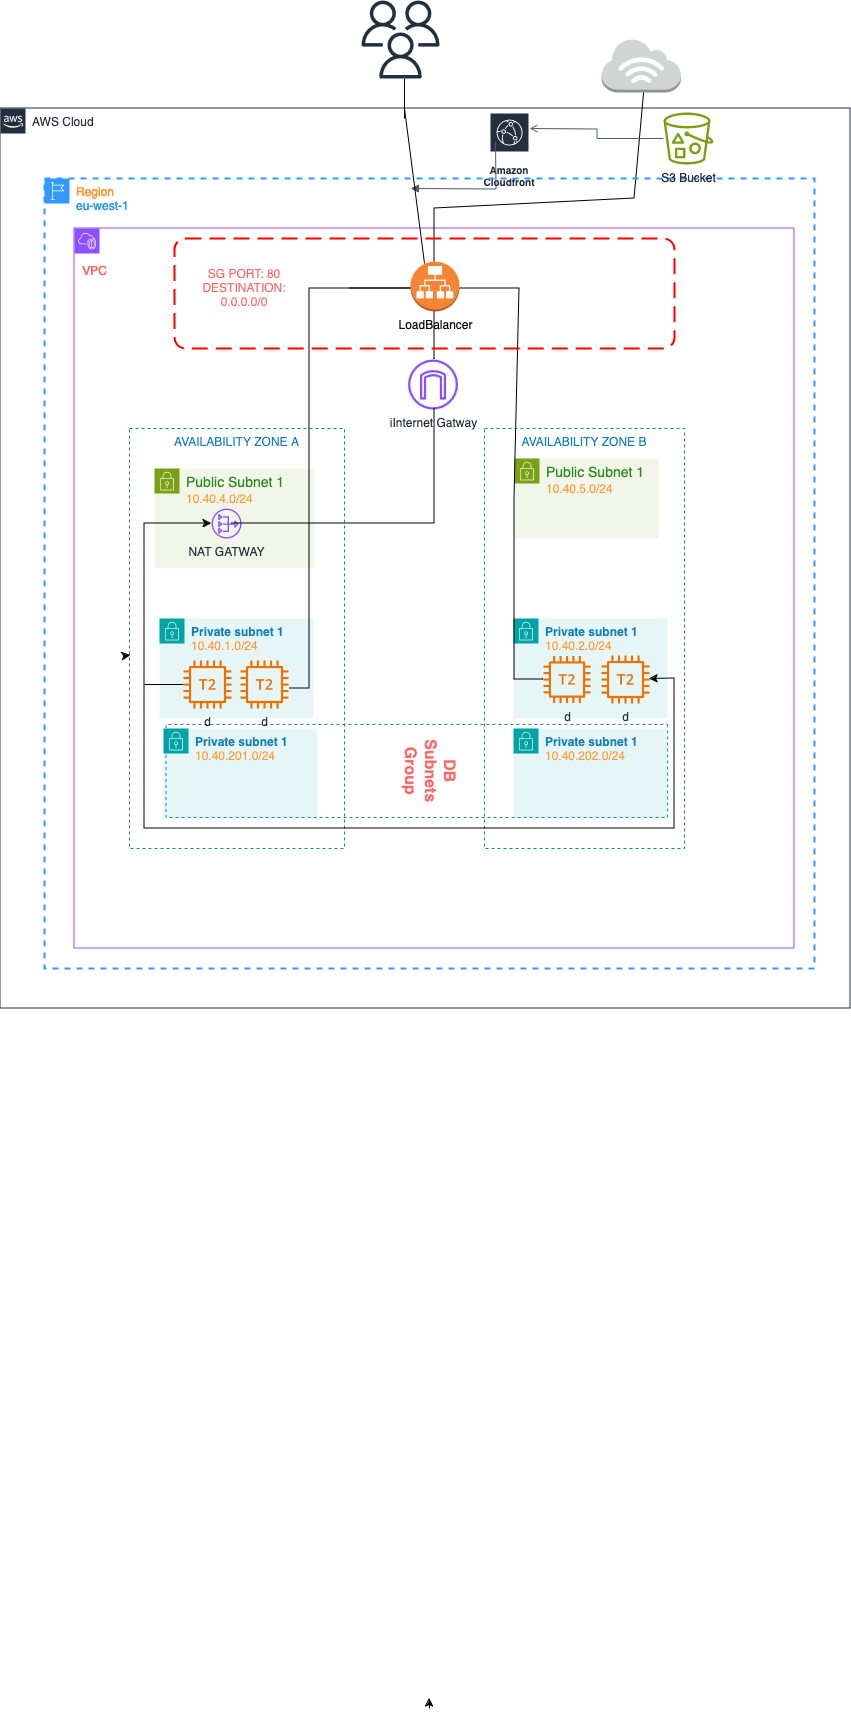

The diagram above was exported from draw.io. Its source (the exported page's mxGraphModel, read from the mxfile embedded in the PNG):
<mxGraphModel dx="2043" dy="3158" grid="1" gridSize="10" guides="1" tooltips="1" connect="1" arrows="1" fold="1" page="1" pageScale="1" pageWidth="291" pageHeight="413" background="#FFFFFF" math="0" shadow="0">
  <root>
    <mxCell id="0" />
    <mxCell id="1" parent="0" />
    <mxCell id="Lrp0KYGwstRMrM9U_WWl-10" style="edgeStyle=orthogonalEdgeStyle;rounded=0;orthogonalLoop=1;jettySize=auto;html=1;exitX=0.5;exitY=0;exitDx=0;exitDy=0;" parent="1" edge="1">
      <mxGeometry relative="1" as="geometry">
        <mxPoint x="415" y="-30" as="targetPoint" />
        <mxPoint x="415" y="-20" as="sourcePoint" />
      </mxGeometry>
    </mxCell>
    <mxCell id="0UgXMFedn1NSLF9et63e-4" value="AWS Cloud" style="points=[[0,0],[0.25,0],[0.5,0],[0.75,0],[1,0],[1,0.25],[1,0.5],[1,0.75],[1,1],[0.75,1],[0.5,1],[0.25,1],[0,1],[0,0.75],[0,0.5],[0,0.25]];outlineConnect=0;gradientColor=none;html=1;whiteSpace=wrap;fontSize=12;fontStyle=0;container=0;pointerEvents=0;collapsible=0;recursiveResize=0;shape=mxgraph.aws4.group;grIcon=mxgraph.aws4.group_aws_cloud_alt;strokeColor=#232F3E;fillColor=none;verticalAlign=top;align=left;spacingLeft=30;fontColor=#232F3E;dashed=0;perimeterSpacing=0;" parent="1" vertex="1">
      <mxGeometry x="-14" y="-1620" width="850" height="900" as="geometry" />
    </mxCell>
    <mxCell id="0UgXMFedn1NSLF9et63e-23" value="" style="points=[[0,0],[0.25,0],[0.5,0],[0.75,0],[1,0],[1,0.25],[1,0.5],[1,0.75],[1,1],[0.75,1],[0.5,1],[0.25,1],[0,1],[0,0.75],[0,0.5],[0,0.25]];outlineConnect=0;gradientColor=none;html=1;whiteSpace=wrap;fontSize=12;fontStyle=0;container=0;pointerEvents=0;collapsible=0;recursiveResize=0;shape=mxgraph.aws4.group;grIcon=mxgraph.aws4.group_vpc2;strokeColor=#8C4FFF;fillColor=none;verticalAlign=top;align=left;spacingLeft=30;fontColor=#AAB7B8;dashed=0;" parent="1" vertex="1">
      <mxGeometry x="60" y="-1500" width="720" height="720" as="geometry" />
    </mxCell>
    <mxCell id="0UgXMFedn1NSLF9et63e-10" value="AVAILABILITY ZONE A" style="fillColor=none;strokeColor=#147EBA;dashed=1;verticalAlign=top;fontStyle=0;fontColor=#147EBA;whiteSpace=wrap;html=1;" parent="1" vertex="1">
      <mxGeometry x="115" y="-1300" width="215" height="420" as="geometry" />
    </mxCell>
    <mxCell id="0UgXMFedn1NSLF9et63e-30" style="edgeStyle=orthogonalEdgeStyle;rounded=0;orthogonalLoop=1;jettySize=auto;html=1;exitX=0.5;exitY=1;exitDx=0;exitDy=0;" parent="1" source="0UgXMFedn1NSLF9et63e-10" target="0UgXMFedn1NSLF9et63e-10" edge="1">
      <mxGeometry relative="1" as="geometry" />
    </mxCell>
    <mxCell id="0UgXMFedn1NSLF9et63e-31" value="AVAILABILITY ZONE B" style="fillColor=none;strokeColor=#147EBA;dashed=1;verticalAlign=top;fontStyle=0;fontColor=#147EBA;whiteSpace=wrap;html=1;" parent="1" vertex="1">
      <mxGeometry x="470" y="-1300" width="200" height="420" as="geometry" />
    </mxCell>
    <mxCell id="qHFF6SnNXmremmTt01RR-1" value="&lt;div&gt;&lt;font style=&quot;font-size: 14px;&quot;&gt;Public Subnet 1&lt;/font&gt;&lt;/div&gt;&lt;div&gt;&lt;font color=&quot;#ff9933&quot;&gt;10.40.4.0/24&lt;/font&gt;&lt;/div&gt;" style="points=[[0,0],[0.25,0],[0.5,0],[0.75,0],[1,0],[1,0.25],[1,0.5],[1,0.75],[1,1],[0.75,1],[0.5,1],[0.25,1],[0,1],[0,0.75],[0,0.5],[0,0.25]];outlineConnect=0;gradientColor=none;html=1;whiteSpace=wrap;fontSize=12;fontStyle=0;container=1;pointerEvents=0;collapsible=0;recursiveResize=0;shape=mxgraph.aws4.group;grIcon=mxgraph.aws4.group_security_group;grStroke=0;strokeColor=#7AA116;fillColor=#F2F6E8;verticalAlign=top;align=left;spacingLeft=30;fontColor=#248814;dashed=0;" vertex="1" parent="1">
      <mxGeometry x="140" y="-1260" width="160" height="100" as="geometry" />
    </mxCell>
    <mxCell id="qHFF6SnNXmremmTt01RR-13" value="NAT GATWAY" style="sketch=0;outlineConnect=0;fontColor=#232F3E;gradientColor=none;fillColor=#8C4FFF;strokeColor=none;dashed=0;verticalLabelPosition=bottom;verticalAlign=top;align=center;html=1;fontSize=12;fontStyle=0;aspect=fixed;pointerEvents=1;shape=mxgraph.aws4.nat_gateway;" vertex="1" parent="qHFF6SnNXmremmTt01RR-1">
      <mxGeometry x="57" y="40" width="30" height="30" as="geometry" />
    </mxCell>
    <mxCell id="qHFF6SnNXmremmTt01RR-2" value="&lt;div&gt;&lt;font style=&quot;font-size: 14px;&quot;&gt;Public Subnet 1&lt;/font&gt;&lt;/div&gt;&lt;div&gt;&lt;font color=&quot;#ff9933&quot;&gt;10.40.5.0/24&lt;/font&gt;&lt;/div&gt;" style="points=[[0,0],[0.25,0],[0.5,0],[0.75,0],[1,0],[1,0.25],[1,0.5],[1,0.75],[1,1],[0.75,1],[0.5,1],[0.25,1],[0,1],[0,0.75],[0,0.5],[0,0.25]];outlineConnect=0;gradientColor=none;html=1;whiteSpace=wrap;fontSize=12;fontStyle=0;container=1;pointerEvents=0;collapsible=0;recursiveResize=0;shape=mxgraph.aws4.group;grIcon=mxgraph.aws4.group_security_group;grStroke=0;strokeColor=#7AA116;fillColor=#F2F6E8;verticalAlign=top;align=left;spacingLeft=30;fontColor=#248814;dashed=0;" vertex="1" parent="1">
      <mxGeometry x="500" y="-1270" width="144" height="80" as="geometry" />
    </mxCell>
    <mxCell id="qHFF6SnNXmremmTt01RR-3" value="&lt;div&gt;&lt;b&gt;Private subnet 1&lt;/b&gt;&lt;/div&gt;&lt;div&gt;&lt;font color=&quot;#ff9933&quot;&gt;10.40.1.0/24&lt;/font&gt;&lt;/div&gt;" style="points=[[0,0],[0.25,0],[0.5,0],[0.75,0],[1,0],[1,0.25],[1,0.5],[1,0.75],[1,1],[0.75,1],[0.5,1],[0.25,1],[0,1],[0,0.75],[0,0.5],[0,0.25]];outlineConnect=0;gradientColor=none;html=1;whiteSpace=wrap;fontSize=12;fontStyle=0;container=1;pointerEvents=0;collapsible=0;recursiveResize=0;shape=mxgraph.aws4.group;grIcon=mxgraph.aws4.group_security_group;grStroke=0;strokeColor=#00A4A6;fillColor=#E6F6F7;verticalAlign=top;align=left;spacingLeft=30;fontColor=#147EBA;dashed=0;" vertex="1" parent="1">
      <mxGeometry x="145" y="-1110" width="154" height="100" as="geometry" />
    </mxCell>
    <mxCell id="qHFF6SnNXmremmTt01RR-28" value="" style="endArrow=none;html=1;rounded=0;" edge="1" parent="qHFF6SnNXmremmTt01RR-3" target="qHFF6SnNXmremmTt01RR-17">
      <mxGeometry width="50" height="50" relative="1" as="geometry">
        <mxPoint x="-15" y="66" as="sourcePoint" />
        <mxPoint x="15" y="30" as="targetPoint" />
      </mxGeometry>
    </mxCell>
    <mxCell id="qHFF6SnNXmremmTt01RR-6" value="&lt;div&gt;&lt;b&gt;Private subnet 1&lt;/b&gt;&lt;/div&gt;&lt;div&gt;&lt;font color=&quot;#ff9933&quot;&gt;10.40.2.0/24&lt;/font&gt;&lt;/div&gt;" style="points=[[0,0],[0.25,0],[0.5,0],[0.75,0],[1,0],[1,0.25],[1,0.5],[1,0.75],[1,1],[0.75,1],[0.5,1],[0.25,1],[0,1],[0,0.75],[0,0.5],[0,0.25]];outlineConnect=0;gradientColor=none;html=1;whiteSpace=wrap;fontSize=12;fontStyle=0;container=1;pointerEvents=0;collapsible=0;recursiveResize=0;shape=mxgraph.aws4.group;grIcon=mxgraph.aws4.group_security_group;grStroke=0;strokeColor=#00A4A6;fillColor=#E6F6F7;verticalAlign=top;align=left;spacingLeft=30;fontColor=#147EBA;dashed=0;" vertex="1" parent="1">
      <mxGeometry x="499" y="-1110" width="154" height="100" as="geometry" />
    </mxCell>
    <mxCell id="qHFF6SnNXmremmTt01RR-37" value="" style="endArrow=none;html=1;rounded=0;" edge="1" parent="qHFF6SnNXmremmTt01RR-6" source="qHFF6SnNXmremmTt01RR-16">
      <mxGeometry width="50" height="50" relative="1" as="geometry">
        <mxPoint x="6" y="60" as="sourcePoint" />
        <mxPoint x="-54" y="-330" as="targetPoint" />
        <Array as="points">
          <mxPoint x="1" y="61" />
          <mxPoint x="1" y="30" />
          <mxPoint x="1" y="-20" />
          <mxPoint x="1" y="-120" />
          <mxPoint x="6" y="-330" />
        </Array>
      </mxGeometry>
    </mxCell>
    <mxCell id="qHFF6SnNXmremmTt01RR-7" value="&lt;div&gt;&lt;b&gt;Private subnet 1&lt;/b&gt;&lt;/div&gt;&lt;div&gt;&lt;font color=&quot;#ff9933&quot;&gt;10.40.201.0/24&lt;/font&gt;&lt;/div&gt;" style="points=[[0,0],[0.25,0],[0.5,0],[0.75,0],[1,0],[1,0.25],[1,0.5],[1,0.75],[1,1],[0.75,1],[0.5,1],[0.25,1],[0,1],[0,0.75],[0,0.5],[0,0.25]];outlineConnect=0;gradientColor=none;html=1;whiteSpace=wrap;fontSize=12;fontStyle=0;container=1;pointerEvents=0;collapsible=0;recursiveResize=0;shape=mxgraph.aws4.group;grIcon=mxgraph.aws4.group_security_group;grStroke=0;strokeColor=#00A4A6;fillColor=#E6F6F7;verticalAlign=top;align=left;spacingLeft=30;fontColor=#147EBA;dashed=0;" vertex="1" parent="1">
      <mxGeometry x="149" y="-1000" width="154" height="90" as="geometry" />
    </mxCell>
    <mxCell id="qHFF6SnNXmremmTt01RR-8" value="&lt;div&gt;&lt;b&gt;Private subnet 1&lt;/b&gt;&lt;/div&gt;&lt;div&gt;&lt;font color=&quot;#ff9933&quot;&gt;10.40.202.0/24&lt;/font&gt;&lt;/div&gt;" style="points=[[0,0],[0.25,0],[0.5,0],[0.75,0],[1,0],[1,0.25],[1,0.5],[1,0.75],[1,1],[0.75,1],[0.5,1],[0.25,1],[0,1],[0,0.75],[0,0.5],[0,0.25]];outlineConnect=0;gradientColor=none;html=1;whiteSpace=wrap;fontSize=12;fontStyle=0;container=1;pointerEvents=0;collapsible=0;recursiveResize=0;shape=mxgraph.aws4.group;grIcon=mxgraph.aws4.group_security_group;grStroke=0;strokeColor=#00A4A6;fillColor=#E6F6F7;verticalAlign=top;align=left;spacingLeft=30;fontColor=#147EBA;dashed=0;" vertex="1" parent="1">
      <mxGeometry x="499" y="-1000" width="154" height="90" as="geometry" />
    </mxCell>
    <mxCell id="qHFF6SnNXmremmTt01RR-9" value="&lt;div&gt;&lt;font color=&quot;#ff6666&quot;&gt;&lt;br&gt;&lt;/font&gt;&lt;/div&gt;&lt;div&gt;&lt;font color=&quot;#ff6666&quot;&gt;&lt;br&gt;&lt;/font&gt;&lt;/div&gt;&lt;div&gt;&lt;font color=&quot;#ff6666&quot;&gt;&lt;br&gt;&lt;/font&gt;&lt;/div&gt;&lt;div&gt;&lt;font color=&quot;#ff6666&quot;&gt;&lt;br&gt;&lt;/font&gt;&lt;/div&gt;&lt;div&gt;&lt;font color=&quot;#ff6666&quot;&gt;&lt;br&gt;&lt;/font&gt;&lt;/div&gt;&lt;div&gt;&lt;font color=&quot;#ff6666&quot;&gt;&lt;br&gt;&lt;/font&gt;&lt;/div&gt;&lt;div&gt;&lt;font color=&quot;#ff6666&quot;&gt;&lt;br&gt;&lt;/font&gt;&lt;/div&gt;&lt;div&gt;&lt;font color=&quot;#ff6666&quot;&gt;&lt;br&gt;&lt;/font&gt;&lt;/div&gt;&lt;div&gt;&lt;font color=&quot;#ff6666&quot;&gt;&lt;br&gt;&lt;/font&gt;&lt;/div&gt;&lt;div&gt;&lt;font color=&quot;#ff6666&quot;&gt;&lt;br&gt;&lt;/font&gt;&lt;/div&gt;&lt;div&gt;&lt;font color=&quot;#ff6666&quot;&gt;&lt;br&gt;&lt;/font&gt;&lt;/div&gt;&lt;div&gt;&lt;font color=&quot;#ff6666&quot;&gt;&lt;br&gt;&lt;/font&gt;&lt;/div&gt;&lt;div&gt;&lt;font color=&quot;#ff6666&quot;&gt;&lt;br&gt;&lt;/font&gt;&lt;/div&gt;&lt;div&gt;&lt;font color=&quot;#ff6666&quot;&gt;&lt;br&gt;&lt;/font&gt;&lt;/div&gt;&lt;div&gt;&lt;font color=&quot;#ff6666&quot; size=&quot;3&quot;&gt;&lt;b&gt;DB&lt;/b&gt;&lt;/font&gt;&lt;/div&gt;&lt;div&gt;&lt;font color=&quot;#ff6666&quot; size=&quot;3&quot;&gt;&lt;b&gt;Subnets&lt;/b&gt;&lt;/font&gt;&lt;/div&gt;&lt;div&gt;&lt;font color=&quot;#ff6666&quot; size=&quot;3&quot;&gt;&lt;b&gt;Group&lt;br&gt;&lt;/b&gt;&lt;/font&gt;&lt;/div&gt;" style="fillColor=none;strokeColor=#147EBA;dashed=1;verticalAlign=top;fontStyle=0;fontColor=#147EBA;whiteSpace=wrap;html=1;rotation=90;" vertex="1" parent="1">
      <mxGeometry x="355.82" y="-1208.4" width="92.97" height="501.64" as="geometry" />
    </mxCell>
    <mxCell id="qHFF6SnNXmremmTt01RR-14" value="d" style="sketch=0;outlineConnect=0;fontColor=#232F3E;gradientColor=none;fillColor=#ED7100;strokeColor=none;dashed=0;verticalLabelPosition=bottom;verticalAlign=top;align=center;html=1;fontSize=12;fontStyle=0;aspect=fixed;pointerEvents=1;shape=mxgraph.aws4.t2_instance;" vertex="1" parent="1">
      <mxGeometry x="226" y="-1068" width="48" height="48" as="geometry" />
    </mxCell>
    <mxCell id="qHFF6SnNXmremmTt01RR-15" value="d" style="sketch=0;outlineConnect=0;fontColor=#232F3E;gradientColor=none;fillColor=#ED7100;strokeColor=none;dashed=0;verticalLabelPosition=bottom;verticalAlign=top;align=center;html=1;fontSize=12;fontStyle=0;aspect=fixed;pointerEvents=1;shape=mxgraph.aws4.t2_instance;" vertex="1" parent="1">
      <mxGeometry x="587" y="-1073" width="48" height="48" as="geometry" />
    </mxCell>
    <mxCell id="qHFF6SnNXmremmTt01RR-16" value="d" style="sketch=0;outlineConnect=0;fontColor=#232F3E;gradientColor=none;fillColor=#ED7100;strokeColor=none;dashed=0;verticalLabelPosition=bottom;verticalAlign=top;align=center;html=1;fontSize=12;fontStyle=0;aspect=fixed;pointerEvents=1;shape=mxgraph.aws4.t2_instance;" vertex="1" parent="1">
      <mxGeometry x="529" y="-1073" width="47" height="48" as="geometry" />
    </mxCell>
    <mxCell id="qHFF6SnNXmremmTt01RR-17" value="d" style="sketch=0;outlineConnect=0;fontColor=#232F3E;gradientColor=none;fillColor=#ED7100;strokeColor=none;dashed=0;verticalLabelPosition=bottom;verticalAlign=top;align=center;html=1;fontSize=12;fontStyle=0;aspect=fixed;pointerEvents=1;shape=mxgraph.aws4.t2_instance;" vertex="1" parent="1">
      <mxGeometry x="169" y="-1068" width="48" height="48" as="geometry" />
    </mxCell>
    <mxCell id="0UgXMFedn1NSLF9et63e-28" value="iInternet Gatway" style="sketch=0;outlineConnect=0;fontColor=#232F3E;gradientColor=none;fillColor=#8C4FFF;strokeColor=none;dashed=0;verticalLabelPosition=bottom;verticalAlign=top;align=center;html=1;fontSize=12;fontStyle=0;aspect=fixed;pointerEvents=1;shape=mxgraph.aws4.internet_gateway;" parent="1" vertex="1">
      <mxGeometry x="390" y="-1369" width="57" height="50" as="geometry" />
    </mxCell>
    <mxCell id="qHFF6SnNXmremmTt01RR-24" value="" style="endArrow=classic;startArrow=classic;html=1;rounded=0;" edge="1" parent="1" source="qHFF6SnNXmremmTt01RR-15" target="qHFF6SnNXmremmTt01RR-13">
      <mxGeometry width="50" height="50" relative="1" as="geometry">
        <mxPoint x="130" y="-880" as="sourcePoint" />
        <mxPoint x="110" y="-1210" as="targetPoint" />
        <Array as="points">
          <mxPoint x="660" y="-1050" />
          <mxPoint x="660" y="-980" />
          <mxPoint x="660" y="-900" />
          <mxPoint x="190" y="-900" />
          <mxPoint x="130" y="-900" />
          <mxPoint x="130" y="-1150" />
          <mxPoint x="130" y="-1205" />
          <mxPoint x="150" y="-1205" />
        </Array>
      </mxGeometry>
    </mxCell>
    <mxCell id="qHFF6SnNXmremmTt01RR-25" style="edgeStyle=none;rounded=0;orthogonalLoop=1;jettySize=auto;html=1;entryX=0.005;entryY=0.54;entryDx=0;entryDy=0;entryPerimeter=0;" edge="1" parent="1" source="0UgXMFedn1NSLF9et63e-10" target="0UgXMFedn1NSLF9et63e-10">
      <mxGeometry relative="1" as="geometry" />
    </mxCell>
    <mxCell id="qHFF6SnNXmremmTt01RR-29" value="" style="endArrow=none;html=1;rounded=0;" edge="1" parent="1">
      <mxGeometry width="50" height="50" relative="1" as="geometry">
        <mxPoint x="217" y="-1205" as="sourcePoint" />
        <mxPoint x="420" y="-1320" as="targetPoint" />
        <Array as="points">
          <mxPoint x="420" y="-1205" />
        </Array>
      </mxGeometry>
    </mxCell>
    <mxCell id="qHFF6SnNXmremmTt01RR-38" value="" style="endArrow=none;html=1;rounded=0;" edge="1" parent="1">
      <mxGeometry width="50" height="50" relative="1" as="geometry">
        <mxPoint x="275" y="-1040" as="sourcePoint" />
        <mxPoint x="335" y="-1440" as="targetPoint" />
        <Array as="points">
          <mxPoint x="295" y="-1040" />
          <mxPoint x="295" y="-1070" />
          <mxPoint x="295" y="-1120" />
          <mxPoint x="295" y="-1440" />
          <mxPoint x="400" y="-1440" />
        </Array>
      </mxGeometry>
    </mxCell>
    <mxCell id="qHFF6SnNXmremmTt01RR-43" value="" style="endArrow=none;html=1;rounded=0;" edge="1" parent="1">
      <mxGeometry width="50" height="50" relative="1" as="geometry">
        <mxPoint x="420" y="-1369" as="sourcePoint" />
        <mxPoint x="630" y="-1640" as="targetPoint" />
        <Array as="points">
          <mxPoint x="420" y="-1520" />
          <mxPoint x="620" y="-1530" />
        </Array>
      </mxGeometry>
    </mxCell>
    <mxCell id="qHFF6SnNXmremmTt01RR-45" value="" style="outlineConnect=0;dashed=0;verticalLabelPosition=bottom;verticalAlign=top;align=center;html=1;shape=mxgraph.aws3.internet_3;fillColor=#D2D3D3;gradientColor=none;" vertex="1" parent="1">
      <mxGeometry x="587" y="-1690" width="79.5" height="54" as="geometry" />
    </mxCell>
    <mxCell id="qHFF6SnNXmremmTt01RR-47" value="" style="rounded=1;arcSize=10;dashed=1;strokeColor=#ff0000;fillColor=none;gradientColor=none;dashPattern=8 4;strokeWidth=2;verticalAlign=top;fontColor=#FF6666;" vertex="1" parent="1">
      <mxGeometry x="160" y="-1490" width="500" height="110" as="geometry" />
    </mxCell>
    <mxCell id="qHFF6SnNXmremmTt01RR-48" value="&lt;div&gt;&lt;font color=&quot;#ff6666&quot;&gt;SG PORT: 80&lt;/font&gt;&lt;/div&gt;&lt;div&gt;&lt;font color=&quot;#ff6666&quot;&gt;DESTINATION:&lt;/font&gt;&lt;/div&gt;&lt;div&gt;&lt;font color=&quot;#ff6666&quot;&gt;0.0.0.0/0&lt;/font&gt;&lt;br&gt;&lt;/div&gt;" style="text;strokeColor=none;align=center;fillColor=none;html=1;verticalAlign=middle;whiteSpace=wrap;rounded=0;" vertex="1" parent="1">
      <mxGeometry x="170" y="-1480" width="120" height="80" as="geometry" />
    </mxCell>
    <mxCell id="qHFF6SnNXmremmTt01RR-55" value="" style="endArrow=none;html=1;rounded=0;" edge="1" parent="1">
      <mxGeometry width="50" height="50" relative="1" as="geometry">
        <mxPoint x="390" y="-1610" as="sourcePoint" />
        <mxPoint x="390" y="-1650" as="targetPoint" />
      </mxGeometry>
    </mxCell>
    <mxCell id="qHFF6SnNXmremmTt01RR-56" value="" style="sketch=0;outlineConnect=0;fontColor=#232F3E;gradientColor=none;fillColor=#232F3D;strokeColor=none;dashed=0;verticalLabelPosition=bottom;verticalAlign=top;align=center;html=1;fontSize=12;fontStyle=0;aspect=fixed;pointerEvents=1;shape=mxgraph.aws4.users;" vertex="1" parent="1">
      <mxGeometry x="347" y="-1728" width="78" height="78" as="geometry" />
    </mxCell>
    <mxCell id="0UgXMFedn1NSLF9et63e-20" value="Amazon Cloudfront" style="sketch=0;outlineConnect=0;fontColor=#232F3E;gradientColor=none;strokeColor=#ffffff;fillColor=#232F3E;dashed=0;verticalLabelPosition=middle;verticalAlign=bottom;align=center;html=1;whiteSpace=wrap;fontSize=10;fontStyle=1;spacing=3;shape=mxgraph.aws4.productIcon;prIcon=mxgraph.aws4.cloudfront;" parent="1" vertex="1">
      <mxGeometry x="475" y="-1616" width="40" height="80" as="geometry" />
    </mxCell>
    <mxCell id="qHFF6SnNXmremmTt01RR-31" value="LoadBalancer" style="outlineConnect=0;dashed=0;verticalLabelPosition=bottom;verticalAlign=top;align=center;html=1;shape=mxgraph.aws3.application_load_balancer;fillColor=#F58534;gradientColor=none;" vertex="1" parent="1">
      <mxGeometry x="396" y="-1467" width="49" height="50" as="geometry" />
    </mxCell>
    <mxCell id="0UgXMFedn1NSLF9et63e-7" value="&lt;div&gt;&lt;font color=&quot;#ff9933&quot;&gt;Region&lt;br&gt;&lt;/font&gt;&lt;/div&gt;&lt;div&gt;&lt;font color=&quot;#3399ff&quot;&gt;eu-west-1&lt;br&gt;&lt;/font&gt;&lt;/div&gt;" style="points=[[0,0],[0.25,0],[0.5,0],[0.75,0],[1,0],[1,0.25],[1,0.5],[1,0.75],[1,1],[0.75,1],[0.5,1],[0.25,1],[0,1],[0,0.75],[0,0.5],[0,0.25]];outlineConnect=0;gradientColor=none;html=1;whiteSpace=wrap;fontSize=12;fontStyle=0;container=1;pointerEvents=0;collapsible=0;recursiveResize=0;shape=mxgraph.aws4.group;grIcon=mxgraph.aws4.group_region;strokeColor=#3399FF;fillColor=none;verticalAlign=top;align=left;spacingLeft=30;fontColor=#147EBA;dashed=1;strokeWidth=2;" parent="1" vertex="1">
      <mxGeometry x="30" y="-1550" width="770" height="790" as="geometry" />
    </mxCell>
    <mxCell id="0UgXMFedn1NSLF9et63e-36" value="" style="edgeStyle=orthogonalEdgeStyle;html=1;endArrow=none;elbow=vertical;startArrow=block;startFill=1;strokeColor=#545B64;rounded=0;" parent="0UgXMFedn1NSLF9et63e-7" edge="1">
      <mxGeometry width="100" relative="1" as="geometry">
        <mxPoint x="366" y="10" as="sourcePoint" />
        <mxPoint x="451" y="-36.47000000000003" as="targetPoint" />
        <Array as="points" />
      </mxGeometry>
    </mxCell>
    <mxCell id="qHFF6SnNXmremmTt01RR-49" value="S3 Bucket" style="sketch=0;outlineConnect=0;fontColor=#232F3E;gradientColor=none;fillColor=#7AA116;strokeColor=none;dashed=0;verticalLabelPosition=bottom;verticalAlign=top;align=center;html=1;fontSize=12;fontStyle=0;aspect=fixed;pointerEvents=1;shape=mxgraph.aws4.bucket_with_objects;" vertex="1" parent="1">
      <mxGeometry x="649" y="-1616" width="50" height="52" as="geometry" />
    </mxCell>
    <mxCell id="qHFF6SnNXmremmTt01RR-53" value="" style="edgeStyle=orthogonalEdgeStyle;html=1;endArrow=none;elbow=vertical;startArrow=open;startFill=0;strokeColor=#545B64;rounded=0;" edge="1" parent="1" target="qHFF6SnNXmremmTt01RR-49">
      <mxGeometry width="100" relative="1" as="geometry">
        <mxPoint x="515" y="-1600" as="sourcePoint" />
        <mxPoint x="615" y="-1600" as="targetPoint" />
      </mxGeometry>
    </mxCell>
    <mxCell id="qHFF6SnNXmremmTt01RR-54" value="" style="endArrow=none;html=1;rounded=0;exitX=0.5;exitY=0.273;exitDx=0;exitDy=0;exitPerimeter=0;" edge="1" parent="1">
      <mxGeometry width="50" height="50" relative="1" as="geometry">
        <mxPoint x="410" y="-1464.97" as="sourcePoint" />
        <mxPoint x="390" y="-1620" as="targetPoint" />
      </mxGeometry>
    </mxCell>
    <mxCell id="qHFF6SnNXmremmTt01RR-57" value="&lt;font color=&quot;#ff6666&quot;&gt;VPC&lt;/font&gt;" style="text;html=1;align=center;verticalAlign=middle;resizable=0;points=[];autosize=1;strokeColor=none;fillColor=none;" vertex="1" parent="1">
      <mxGeometry x="55" y="-1472" width="50" height="30" as="geometry" />
    </mxCell>
  </root>
</mxGraphModel>